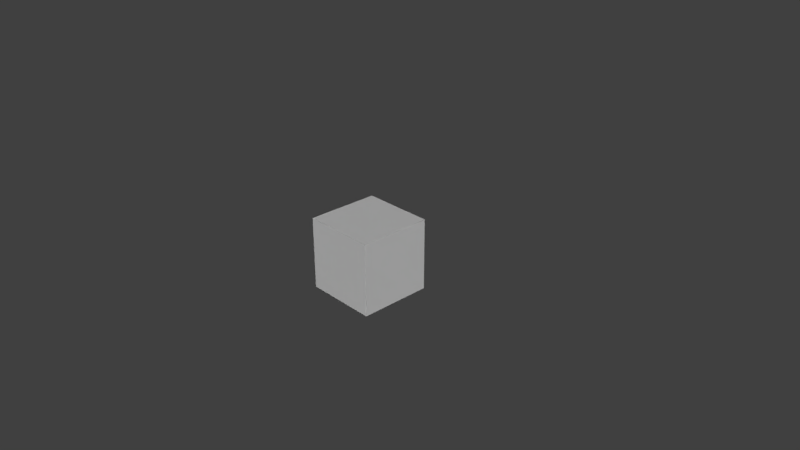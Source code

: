 # Source: Plot.blend  (saved by Blender 2.79.0; exported with 4.5.12 LTS)
import bpy
from mathutils import Matrix  # noqa: F401  (used for matrix-valued properties, if any)

bpy.ops.wm.read_factory_settings(use_empty=True)
scene = bpy.context.scene
scene.name = 'Scene'

# ---- collections
col_collection_1 = bpy.data.collections.new('Collection 1'); scene.collection.children.link(col_collection_1)

# ---- materials (node trees are filled in below, after node groups)
mat_dirt = bpy.data.materials.new('Dirt')
mat_dirt.alpha_threshold = 0.0
mat_dirt.use_transparent_shadow = False
mat_dirt.roughness = 0.5
mat_dirt.specular_intensity = 0.0
mat_dirt.line_color = (0.0, 0.0, 0.0, 1.0)

# ---- material node trees

# ---- world
world_world = bpy.data.worlds.new('World'); scene.world = world_world
world_world.color = (0.05088, 0.05088, 0.05088)
world_world.use_sun_shadow = False
world_world.sun_shadow_jitter_overblur = 0.0
world_world.cycles.sampling_method = 'MANUAL'

# ---- cameras
cam_camera = bpy.data.cameras.new('Camera')
cam_camera.clip_end = 100.0
cam_camera.lens = 35.0
cam_camera.sensor_width = 32.0
cam_camera.sensor_height = 18.0
cam_camera.ortho_scale = 7.314
cam_camera.dof.focus_distance = 0.0
cam_camera.dof.aperture_fstop = 128.0

# ---- lights
light_lamp = bpy.data.lights.new('Lamp', 'SUN')
light_lamp.transmission_factor = 0.0
light_lamp.cutoff_distance = 30.0
light_lamp.angle = 0.1993
light_lamp.energy = 1.0
light_lamp.shadow_buffer_clip_start = 1.001
light_lamp.shadow_soft_size = 0.1
light_lamp.shadow_cascade_max_distance = 1000.0
light_lamp_001 = bpy.data.lights.new('Lamp.001', 'SUN')
light_lamp_001.transmission_factor = 0.0
light_lamp_001.cutoff_distance = 30.0
light_lamp_001.angle = 0.1993
light_lamp_001.energy = 1.0
light_lamp_001.shadow_buffer_clip_start = 1.001
light_lamp_001.shadow_soft_size = 0.1
light_lamp_001.shadow_cascade_max_distance = 1000.0
light_lamp_002 = bpy.data.lights.new('Lamp.002', 'SUN')
light_lamp_002.transmission_factor = 0.0
light_lamp_002.cutoff_distance = 30.0
light_lamp_002.angle = 0.1993
light_lamp_002.energy = 1.0
light_lamp_002.shadow_buffer_clip_start = 1.001
light_lamp_002.shadow_soft_size = 0.1
light_lamp_002.shadow_cascade_max_distance = 1000.0
light_lamp_003 = bpy.data.lights.new('Lamp.003', 'SUN')
light_lamp_003.transmission_factor = 0.0
light_lamp_003.cutoff_distance = 30.0
light_lamp_003.angle = 0.1993
light_lamp_003.energy = 1.0
light_lamp_003.shadow_buffer_clip_start = 1.001
light_lamp_003.shadow_soft_size = 0.1
light_lamp_003.shadow_cascade_max_distance = 1000.0
light_lamp_004 = bpy.data.lights.new('Lamp.004', 'SUN')
light_lamp_004.transmission_factor = 0.0
light_lamp_004.cutoff_distance = 30.0
light_lamp_004.angle = 0.1993
light_lamp_004.energy = 1.0
light_lamp_004.shadow_buffer_clip_start = 1.001
light_lamp_004.shadow_soft_size = 0.1
light_lamp_004.shadow_cascade_max_distance = 1000.0

# ---- meshes
me_cube = bpy.data.meshes.new('Cube')
me_cube.from_pydata([(1.0, 1.0, -1.0), (1.0, -1.0, -1.0), (-1.0, -1.0, -1.0), (-1.0, 1.0, -1.0), (1.0, 1.0, 1.0), (1.0, -1.0, 1.0), (-1.0, -1.0, 1.0), (-1.0, 1.0, 1.0)], [], [(0, 1, 2, 3), (4, 7, 6, 5), (0, 4, 5, 1), (1, 5, 6, 2), (2, 6, 7, 3), (4, 0, 3, 7)])
_uv = me_cube.uv_layers.new(name='UVMap')
_uv.uv.foreach_set('vector', [0.0, 1.0, 0.332, 1.0, 0.332, 0.668, 0.0, 0.668, 0.0, 1.0, 0.0, 0.0, 1.0, 0.0, 1.0, 1.0, 0.0, 0.668, 0.0, 0.332, 0.332, 0.332, 0.332, 0.668, 0.0, 0.332, 0.0, 0.0, 0.332, 0.0, 0.332, 0.332, 1.0, 0.0, 0.668, 0.0, 0.668, 0.332, 1.0, 0.332, 0.332, 0.332, 0.668, 0.332, 0.668, 0.0, 0.332, 0.0])
me_cube.materials.append(mat_dirt)
me_cube.use_remesh_preserve_volume = False
me_cube.use_remesh_preserve_attributes = False
me_cube.use_mirror_vertex_groups = False
me_cube.update()

# ---- objects
ob_plot = bpy.data.objects.new('Plot', me_cube)
ob_lamp = bpy.data.objects.new('Lamp', light_lamp)
ob_camera = bpy.data.objects.new('Camera', cam_camera)
ob_lamp_001 = bpy.data.objects.new('Lamp.001', light_lamp_001)
ob_lamp_002 = bpy.data.objects.new('Lamp.002', light_lamp_002)
ob_lamp_003 = bpy.data.objects.new('Lamp.003', light_lamp_003)
ob_lamp_004 = bpy.data.objects.new('Lamp.004', light_lamp_004)

# ---- transforms, parenting, visibility, modifiers, constraints
ob_plot.location = (0.0, 0.0, 0.0)
ob_plot.scale = (0.5, 0.5, 0.5)
ob_plot.lock_rotations_4d = False
ob_plot.empty_display_type = 'ARROWS'
ob_plot.lineart.crease_threshold = 0.0
ob_lamp.location = (-1.457, 0.1409, 2.111)
ob_lamp.rotation_euler = (1.571, 1.761e-08, 0.0)
ob_lamp.lock_rotations_4d = False
ob_lamp.empty_display_type = 'ARROWS'
ob_lamp.color = (0.0, 0.0, 0.0, 0.0)
ob_lamp.lineart.crease_threshold = 0.0
ob_camera.location = (7.481, -6.508, 5.344)
ob_camera.rotation_euler = (1.109, 0.0, 0.8149)
ob_camera.lock_rotations_4d = False
ob_camera.empty_display_type = 'ARROWS'
ob_camera.color = (0.0, 0.0, 0.0, 0.0)
ob_camera.display_type = 'WIRE'
ob_camera.lineart.crease_threshold = 0.0
ob_lamp_001.location = (0.5547, -0.09297, 2.236)
ob_lamp_001.lock_rotations_4d = False
ob_lamp_001.empty_display_type = 'ARROWS'
ob_lamp_001.color = (0.0, 0.0, 0.0, 0.0)
ob_lamp_001.lineart.crease_threshold = 0.0
ob_lamp_002.location = (-1.457, 3.301, 2.111)
ob_lamp_002.rotation_euler = (3.142, 1.761e-08, 0.0)
ob_lamp_002.lock_rotations_4d = False
ob_lamp_002.empty_display_type = 'ARROWS'
ob_lamp_002.color = (0.0, 0.0, 0.0, 0.0)
ob_lamp_002.lineart.crease_threshold = 0.0
ob_lamp_003.location = (-1.457, 3.301, 2.111)
ob_lamp_003.rotation_euler = (-1.571, 1.761e-08, 0.0)
ob_lamp_003.lock_rotations_4d = False
ob_lamp_003.empty_display_type = 'ARROWS'
ob_lamp_003.color = (0.0, 0.0, 0.0, 0.0)
ob_lamp_003.lineart.crease_threshold = 0.0
ob_lamp_004.location = (-1.457, 3.301, 2.111)
ob_lamp_004.rotation_euler = (1.571, 1.571, 1.571)
ob_lamp_004.lock_rotations_4d = False
ob_lamp_004.empty_display_type = 'ARROWS'
ob_lamp_004.color = (0.0, 0.0, 0.0, 0.0)
ob_lamp_004.lineart.crease_threshold = 0.0

# ---- collection membership
col_collection_1.objects.link(ob_plot)
col_collection_1.objects.link(ob_lamp)
col_collection_1.objects.link(ob_camera)
col_collection_1.objects.link(ob_lamp_001)
col_collection_1.objects.link(ob_lamp_002)
col_collection_1.objects.link(ob_lamp_003)
col_collection_1.objects.link(ob_lamp_004)

# ---- scene / render settings (as saved in the file)
scene.camera = ob_camera
scene.frame_start = 1; scene.frame_end = 250; scene.frame_set(1)
scene.render.engine = 'BLENDER_EEVEE_NEXT'
scene.render.resolution_percentage = 50
scene.render.dither_intensity = 0.0
scene.cycles.use_denoising = False
scene.cycles.samples = 128
scene.cycles.sampling_pattern = 'TABULATED_SOBOL'
scene.cycles.use_adaptive_sampling = False
scene.cycles.use_light_tree = False
scene.cycles.blur_glossy = 0.0
scene.cycles.sample_clamp_indirect = 0.0
scene.view_settings.view_transform = 'Standard'
bpy.context.view_layer.update()
